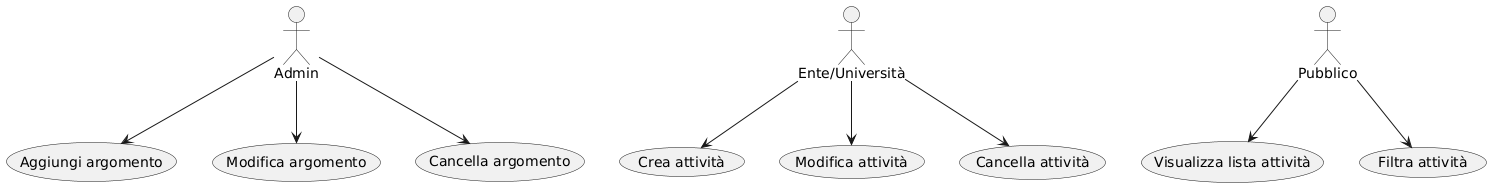

The diagram above was rendered by PlantUML. Its source (embedded in the PNG):
@startuml
actor Admin
actor "Ente/Università" as Ente
actor Pubblico

Admin --> (Aggiungi argomento)
Admin --> (Modifica argomento)
Admin --> (Cancella argomento)

Ente --> (Crea attività)
Ente --> (Modifica attività)
Ente --> (Cancella attività)

Pubblico --> (Visualizza lista attività)
Pubblico --> (Filtra attività)
@enduml